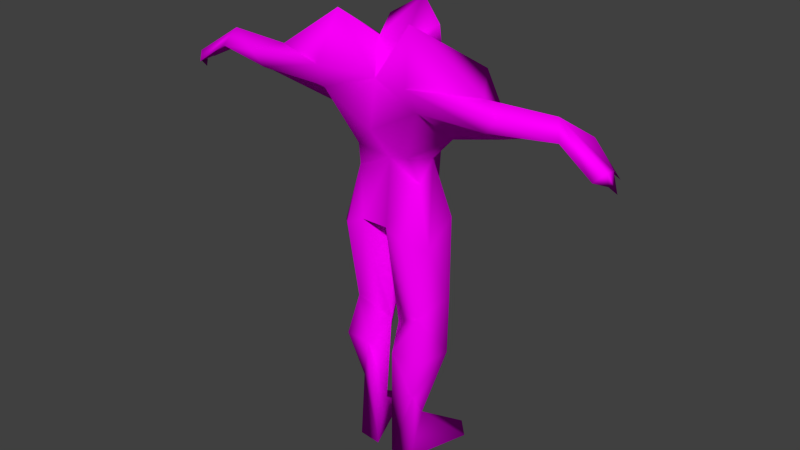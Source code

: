 # Source: Robot.blend  (saved by Blender 2.69.0; exported with 4.5.12 LTS)
import bpy
from mathutils import Matrix  # noqa: F401  (used for matrix-valued properties, if any)

bpy.ops.wm.read_factory_settings(use_empty=True)
scene = bpy.context.scene
scene.name = 'Scene'

# ---- collections
col_collection_1 = bpy.data.collections.new('Collection 1'); scene.collection.children.link(col_collection_1)
col_collection_2 = bpy.data.collections.new('Collection 2'); scene.collection.children.link(col_collection_2)
col_collection_2.hide_render = True
col_collection_2.hide_viewport = True
col_collection_3 = bpy.data.collections.new('Collection 3'); scene.collection.children.link(col_collection_3)
col_collection_3.hide_render = True
col_collection_3.hide_viewport = True

# ---- images (referenced by path relative to the original .blend; pixels are not part of the script)
import os
ASSET_DIR = os.environ.get("B2B_ASSET_DIR", "")  # directory of the original .blend (textures are referenced by path, not embedded)
HERE = os.path.dirname(os.path.abspath(__file__))  # packed textures are extracted next to this script under _unpacked/

def load_image(name, relpath, width, height, colorspace="sRGB"):
    """Load a texture the original file referenced (path relative to the .blend, or extracted next to this script)."""
    p = next((c for c in (os.path.join(HERE, relpath), os.path.join(ASSET_DIR, relpath)) if relpath and os.path.exists(c)), "")
    if p:
        img = bpy.data.images.load(p, check_existing=True)
        img.name = name
    else:  # same state as the original file: an image datablock whose file is absent (Cycles renders it pink)
        img = bpy.data.images.new(name, width, height)
        img.source = "FILE"
        img.filepath = "//" + (relpath or name)
    img.colorspace_settings.name = colorspace
    return img
img_color = load_image('Color', 'Robot.png', 1024, 1024, 'sRGB')

# ---- materials (node trees are filled in below, after node groups)
mat_material = bpy.data.materials.new('Material')
mat_material.alpha_threshold = 0.0
mat_material.roughness = 0.5
mat_material.line_color = (0.0, 0.0, 0.0, 1.0)

# ---- material node trees
mat_material.use_nodes = True; mat_material.node_tree.nodes.clear()
_N = mat_material.node_tree.nodes; _L = mat_material.node_tree.links
n0 = _N.new('ShaderNodeOutputMaterial'); n0.name = 'Material Output'; n0.location = (300, 300)
n0.width = 120
n1 = _N.new('ShaderNodeBsdfDiffuse'); n1.name = 'Diffuse BSDF'; n1.location = (10, 300)
n2 = _N.new('ShaderNodeTexImage'); n2.name = 'Image Texture'; n2.location = (-311, 341)
n2.width = 150
n2.image = img_color
_L.new(n1.outputs[0], n0.inputs[0])
_L.new(n2.outputs[0], n1.inputs[0])
n0.is_active_output = True

# ---- world
world_world = bpy.data.worlds.new('World'); scene.world = world_world
world_world.color = (0.05088, 0.05088, 0.05088)
world_world.use_sun_shadow = False
world_world.sun_shadow_jitter_overblur = 0.0
world_world.cycles.sampling_method = 'MANUAL'
world_world.cycles.sample_map_resolution = 256

# ---- meshes
me_unitmesh = bpy.data.meshes.new('UnitMesh')
me_unitmesh.from_pydata([(-0.1589, -0.1236, 1.137), (-0.6587, -0.1184, 1.094), (-0.6845, -0.09064, 1.083), (-0.186, -0.01088, 1.039), (-0.1592, 0.1704, 1.178), (-0.6804, -0.0925, 1.117), (-0.0219, 0.07594, 0.7132), (-0.00637, -0.022, 0.7049), (-0.04094, -0.1081, 0.776), (-0.08355, 0.05941, 1.308), (-0.05499, 0.01509, 1.254), (-0.6869, -0.04034, 1.084), (-0.04035, -0.03403, 1.277), (-0.07031, 0.155, -0.002352), (-0.1621, 0.115, 0.008322), (-0.05446, 0.1081, 1.224), (-0.09606, -0.06949, 0.001292), (-0.0276, -0.07162, -0.003413), (-0.1169, -0.1061, 1.353), (-0.1192, 0.1584, 0.01808), (-0.05826, 0.1166, 1.05), (-0.1485, -0.1588, 1.208), (-0.06345, 0.0354, 0.01284), (-0.08473, -0.07176, 0.9771), (-0.1098, 0.006223, 0.9598), (-0.1048, -0.04385, 0.9014), (-0.6809, -0.06467, 1.112), (-0.05715, 0.09808, 0.8249), (-0.6097, -0.02214, 1.123), (-0.3351, -0.08997, 1.209), (-0.09297, -0.05585, 0.2133), (-0.3508, -0.02893, 1.163), (-0.545, -0.04788, 1.155), (-0.6123, -0.0409, 1.169), (-0.409, -0.145, 1.187), (-0.5603, -0.1103, 1.161), (-0.3908, -0.0833, 1.117), (-0.6949, -0.06368, 1.057), (-0.3728, -0.1342, 1.144), (-0.09556, -0.1127, 0.749), (-0.1496, -0.05862, 0.7218), (-0.03486, 0.04664, 0.5093), (-0.08445, 0.08992, 0.5648), (-0.1516, 0.03766, 0.7877), (-0.1477, 0.04053, 0.5261), (-0.1079, -0.05637, 0.4857), (-0.01307, -0.022, 0.4279), (-0.1652, 0.01154, 0.3688), (-0.08834, -0.002323, 0.1304), (-0.1373, -0.0758, 0.3539), (-0.0449, -0.0902, 0.3645), (-0.03603, -0.01864, 0.1329), (-0.5363, -0.0783, 1.211), (0.1589, -0.1236, 1.137), (0.6587, -0.1184, 1.094), (0.6845, -0.09064, 1.083), (0.186, -0.01088, 1.039), (0.1592, 0.1704, 1.178), (0.6804, -0.0925, 1.117), (0.0219, 0.07594, 0.7132), (0.00637, -0.022, 0.7049), (0.04094, -0.1081, 0.776), (0.08355, 0.05941, 1.308), (0.000292, 0.1426, 1.191), (0.05499, 0.01509, 1.254), (0.6869, -0.04034, 1.084), (0.04035, -0.03403, 1.277), (0.07031, 0.155, -0.002352), (0.1621, 0.115, 0.008322), (0.05446, 0.1081, 1.224), (0.0008113, 0.1199, 1.285), (0.09606, -0.06949, 0.001292), (0.0276, -0.07162, -0.003413), (0.1169, -0.1061, 1.353), (0.1192, 0.1584, 0.01808), (0.0003459, 0.03665, 1.196), (0.05826, 0.1166, 1.05), (0.1485, -0.1588, 1.208), (0.06345, 0.0354, 0.01284), (0.08473, -0.07176, 0.9771), (0.1098, 0.006223, 0.9598), (0.0003904, -0.04225, 0.9466), (0.1048, -0.04385, 0.9014), (0.6809, -0.06467, 1.112), (0.05715, 0.09808, 0.8249), (0.6097, -0.02214, 1.123), (0.3351, -0.08997, 1.209), (0.09297, -0.05585, 0.2133), (0.3508, -0.02893, 1.163), (0.545, -0.04788, 1.155), (0.6123, -0.0409, 1.169), (0.409, -0.145, 1.187), (0.5603, -0.1103, 1.161), (0.3908, -0.0833, 1.117), (0.6949, -0.06368, 1.057), (0.3728, -0.1342, 1.144), (0.09556, -0.1127, 0.749), (0.1496, -0.05862, 0.7218), (0.03486, 0.04664, 0.5093), (0.08445, 0.08992, 0.5648), (0.1516, 0.03766, 0.7877), (0.1477, 0.04053, 0.5261), (0.1079, -0.05637, 0.4857), (0.01307, -0.022, 0.4279), (0.1652, 0.01154, 0.3688), (0.08834, -0.002323, 0.1304), (0.1373, -0.0758, 0.3539), (0.0449, -0.0902, 0.3645), (0.03603, -0.01864, 0.1329), (0.5363, -0.0783, 1.211), (0.0001575, -0.1176, 1.049), (-9.308e-05, -0.09991, 1.187), (0.0007907, 0.08678, 1.138), (0.0, 0.09865, 1.363), (0.001211, 0.1134, 0.9145), (0.0, 0.09808, 0.8249)], [], [(0, 110, 111), (18, 112, 4), (22, 16, 14), (5, 37, 2), (22, 13, 51), (63, 10, 15), (48, 14, 16), (15, 10, 9), (28, 33, 32), (14, 13, 22), (81, 23, 25), (18, 10, 75), (1, 35, 52), (12, 10, 18), (111, 12, 18), (21, 0, 111), (21, 111, 18), (110, 0, 23), (81, 110, 23), (23, 0, 3), (23, 3, 24), (48, 19, 14), (30, 16, 17), (28, 11, 33), (27, 24, 20), (3, 31, 4), (21, 34, 38), (21, 38, 0), (29, 4, 31), (34, 21, 29), (36, 3, 0), (36, 0, 38), (31, 3, 36), (11, 28, 32), (29, 18, 4), (21, 18, 29), (11, 32, 26), (31, 32, 33), (34, 35, 38), (47, 30, 49), (35, 34, 52), (32, 36, 38), (32, 38, 35), (32, 31, 36), (52, 29, 31), (52, 31, 33), (34, 29, 52), (13, 19, 48), (26, 52, 33), (39, 45, 8), (40, 45, 39), (6, 41, 42), (43, 42, 44), (7, 41, 6), (43, 44, 40), (27, 42, 43), (6, 42, 27), (25, 40, 39), (25, 39, 8), (25, 8, 81), (24, 43, 40), (24, 40, 25), (24, 27, 43), (45, 46, 8), (24, 25, 23), (48, 16, 30), (7, 46, 41), (8, 46, 7), (44, 45, 40), (44, 47, 45), (50, 17, 51), (50, 49, 30), (44, 42, 47), (22, 17, 16), (41, 48, 47), (5, 2, 1), (41, 46, 48), (42, 41, 47), (50, 45, 49), (45, 50, 46), (50, 30, 17), (47, 49, 45), (2, 32, 35), (2, 35, 1), (50, 51, 46), (2, 37, 26), (51, 17, 22), (51, 13, 48), (1, 52, 5), (46, 51, 48), (19, 13, 14), (63, 15, 70), (26, 37, 5), (47, 48, 30), (75, 112, 18), (5, 52, 26), (26, 32, 2), (3, 20, 24), (33, 11, 26), (10, 63, 75), (12, 113, 9), (9, 10, 12), (20, 3, 4), (4, 112, 20), (70, 15, 113), (9, 113, 15), (27, 20, 114), (53, 111, 110), (73, 57, 112), (78, 68, 71), (58, 55, 94), (78, 108, 67), (63, 69, 64), (105, 71, 68), (69, 62, 64), (85, 89, 90), (68, 78, 67), (81, 82, 79), (73, 75, 64), (54, 109, 92), (66, 73, 64), (111, 73, 66), (77, 111, 53), (77, 73, 111), (110, 79, 53), (81, 79, 110), (79, 56, 53), (79, 80, 56), (105, 68, 74), (87, 72, 71), (85, 90, 65), (84, 76, 80), (56, 57, 88), (77, 95, 91), (77, 53, 95), (86, 88, 57), (91, 86, 77), (93, 53, 56), (93, 95, 53), (88, 93, 56), (65, 89, 85), (86, 57, 73), (77, 86, 73), (65, 83, 89), (88, 90, 89), (91, 95, 92), (104, 106, 87), (92, 109, 91), (89, 95, 93), (89, 92, 95), (89, 93, 88), (109, 88, 86), (109, 90, 88), (91, 109, 86), (67, 105, 74), (83, 90, 109), (96, 61, 102), (97, 96, 102), (59, 99, 98), (100, 101, 99), (60, 59, 98), (100, 97, 101), (84, 100, 99), (59, 84, 99), (82, 96, 97), (82, 61, 96), (82, 81, 61), (80, 97, 100), (80, 82, 97), (80, 100, 84), (102, 61, 103), (80, 79, 82), (105, 87, 71), (60, 98, 103), (61, 60, 103), (101, 97, 102), (101, 102, 104), (107, 108, 72), (107, 87, 106), (101, 104, 99), (78, 71, 72), (98, 104, 105), (58, 54, 55), (98, 105, 103), (99, 104, 98), (107, 106, 102), (102, 103, 107), (107, 72, 87), (104, 102, 106), (55, 92, 89), (55, 54, 92), (107, 103, 108), (55, 83, 94), (108, 78, 72), (108, 105, 67), (54, 58, 109), (103, 105, 108), (74, 68, 67), (63, 70, 69), (83, 58, 94), (104, 87, 105), (75, 73, 112), (58, 83, 109), (83, 55, 89), (56, 80, 76), (90, 83, 65), (64, 75, 63), (66, 62, 113), (62, 66, 64), (76, 57, 56), (57, 76, 112), (70, 113, 69), (62, 69, 113), (84, 114, 76), (20, 112, 76), (114, 20, 76), (84, 115, 114), (8, 61, 81), (27, 114, 115), (27, 115, 6), (84, 59, 115), (60, 115, 59), (61, 115, 60), (8, 7, 115), (7, 6, 115), (8, 115, 61), (111, 66, 12), (12, 66, 113)])
me_unitmesh.polygons.foreach_set('use_smooth', [True] * 228)
_uv = me_unitmesh.uv_layers.new(name='UVMap')
_uv.uv.foreach_set('vector', [0.3784, 0.9499, 0.4659, 0.8991, 0.4658, 0.9768, 0.4128, 0.3222, 0.5763, 0.3372, 0.4934, 0.4135, 0.7812, 0.2033, 0.6844, 0.1603, 0.7818, 0.1865, 0.6698, 0.2942, 0.6257, 0.2928, 0.6512, 0.2842, 0.7812, 0.2033, 0.7857, 0.1853, 0.8967, 0.2377, 0.8606, 0.6335, 0.7902, 0.7492, 0.8034, 0.6636, 0.8952, 0.1645, 0.7818, 0.1865, 0.6844, 0.1603, 0.8034, 0.6636, 0.7902, 0.7492, 0.7317, 0.717, 0.6941, 0.3526, 0.7102, 0.3313, 0.7377, 0.3522, 0.7818, 0.1865, 0.7857, 0.1853, 0.7812, 0.2033, 0.466, 0.8271, 0.4143, 0.8501, 0.4066, 0.8019, 0.4128, 0.3222, 0.4841, 0.298, 0.5317, 0.3139, 0.6741, 0.2696, 0.7392, 0.2901, 0.7552, 0.3184, 0.4539, 0.2863, 0.4841, 0.298, 0.4128, 0.3222, 0.4133, 0.2243, 0.4539, 0.2863, 0.4128, 0.3222, 0.3798, 0.9931, 0.3784, 0.9499, 0.4658, 0.9768, 0.3345, 0.2978, 0.4133, 0.2243, 0.4128, 0.3222, 0.4659, 0.8991, 0.3784, 0.9499, 0.4143, 0.8501, 0.466, 0.8271, 0.4659, 0.8991, 0.4143, 0.8501, 0.4143, 0.8501, 0.3784, 0.9499, 0.3416, 0.8774, 0.4143, 0.8501, 0.3416, 0.8774, 0.3719, 0.8249, 0.8952, 0.1645, 0.7847, 0.1848, 0.7818, 0.1865, 0.1115, 0.4812, 0.1119, 0.5481, 0.09175, 0.5498, 0.6941, 0.3526, 0.6447, 0.3259, 0.7102, 0.3313, 0.5362, 0.7593, 0.4413, 0.6548, 0.5358, 0.5732, 0.5092, 0.54, 0.3646, 0.4854, 0.4934, 0.4135, 0.9773, 0.3182, 0.822, 0.298, 0.841, 0.2714, 0.9773, 0.3182, 0.841, 0.2714, 0.9726, 0.2696, 0.3219, 0.4455, 0.4934, 0.4135, 0.3646, 0.4854, 0.822, 0.298, 0.9773, 0.3182, 0.8572, 0.3408, 0.8104, 0.9445, 0.9354, 0.9088, 0.9353, 0.9895, 0.8104, 0.9445, 0.9353, 0.9895, 0.8177, 0.9782, 0.8224, 0.8994, 0.9354, 0.9088, 0.8104, 0.9445, 0.6279, 0.9131, 0.6785, 0.9116, 0.7166, 0.9334, 0.3219, 0.4455, 0.4128, 0.3222, 0.4934, 0.4135, 0.3345, 0.2978, 0.4128, 0.3222, 0.3219, 0.4455, 0.6279, 0.9131, 0.7166, 0.9334, 0.6343, 0.9335, 0.8355, 0.3833, 0.7377, 0.3522, 0.7102, 0.3313, 0.822, 0.298, 0.7392, 0.2901, 0.841, 0.2714, 0.1351, 0.4344, 0.1115, 0.4812, 0.1136, 0.4385, 0.7392, 0.2901, 0.822, 0.298, 0.7552, 0.3184, 0.7166, 0.9334, 0.8104, 0.9445, 0.8177, 0.9782, 0.7166, 0.9334, 0.8177, 0.9782, 0.7092, 0.9697, 0.7166, 0.9334, 0.8224, 0.8994, 0.8104, 0.9445, 0.7552, 0.3184, 0.8572, 0.3408, 0.8355, 0.3833, 0.7552, 0.3184, 0.8355, 0.3833, 0.7102, 0.3313, 0.822, 0.298, 0.8572, 0.3408, 0.7552, 0.3184, 0.7857, 0.1853, 0.7847, 0.1848, 0.8952, 0.1645, 0.6617, 0.3095, 0.7552, 0.3184, 0.7102, 0.3313, 0.1124, 0.3067, 0.1087, 0.397, 0.09676, 0.2974, 0.1331, 0.3193, 0.1087, 0.397, 0.1124, 0.3067, 0.2076, 0.344, 0.1862, 0.4051, 0.1744, 0.3805, 0.1672, 0.3071, 0.1744, 0.3805, 0.1477, 0.3884, 0.06764, 0.3225, 0.04709, 0.3889, 0.03473, 0.3214, 0.1672, 0.3071, 0.1477, 0.3884, 0.1331, 0.3193, 0.2063, 0.3056, 0.1744, 0.3805, 0.1672, 0.3071, 0.2076, 0.344, 0.1744, 0.3805, 0.2063, 0.3056, 0.9362, 0.0959, 0.8624, 0.02154, 0.9056, 0.006437, 0.9362, 0.0959, 0.9056, 0.006437, 0.94, 0.00866, 0.4066, 0.8019, 0.4429, 0.7244, 0.466, 0.8271, 0.94, 0.1392, 0.8532, 0.08676, 0.8624, 0.02154, 0.94, 0.1392, 0.8624, 0.02154, 0.9362, 0.0959, 0.94, 0.1392, 0.8442, 0.1528, 0.8532, 0.08676, 0.1087, 0.397, 0.07132, 0.4157, 0.09676, 0.2974, 0.3719, 0.8249, 0.4066, 0.8019, 0.4143, 0.8501, 0.1294, 0.5073, 0.1119, 0.5481, 0.1115, 0.4812, 0.06764, 0.3225, 0.07132, 0.4157, 0.04709, 0.3889, 0.09676, 0.2974, 0.07132, 0.4157, 0.06764, 0.3225, 0.1477, 0.3884, 0.1087, 0.397, 0.1331, 0.3193, 0.1477, 0.3884, 0.1351, 0.4344, 0.1087, 0.397, 0.09144, 0.4381, 0.09175, 0.5498, 0.0724, 0.5068, 0.09144, 0.4381, 0.1136, 0.4385, 0.1115, 0.4812, 0.1477, 0.3884, 0.1744, 0.3805, 0.1351, 0.4344, 0.7812, 0.2033, 0.6844, 0.2689, 0.6844, 0.1603, 0.1862, 0.4051, 0.1294, 0.5073, 0.1351, 0.4344, 0.6698, 0.2942, 0.6512, 0.2842, 0.6741, 0.2696, 0.04709, 0.3889, 0.07132, 0.4157, 0.05658, 0.5092, 0.1744, 0.3805, 0.1862, 0.4051, 0.1351, 0.4344, 0.09144, 0.4381, 0.1087, 0.397, 0.1136, 0.4385, 0.1087, 0.397, 0.09144, 0.4381, 0.07132, 0.4157, 0.09144, 0.4381, 0.1115, 0.4812, 0.09175, 0.5498, 0.1351, 0.4344, 0.1136, 0.4385, 0.1087, 0.397, 0.6256, 0.9543, 0.7166, 0.9334, 0.7092, 0.9697, 0.6256, 0.9543, 0.7092, 0.9697, 0.6408, 0.9711, 0.09144, 0.4381, 0.0724, 0.5068, 0.07132, 0.4157, 0.6256, 0.9543, 0.6046, 0.947, 0.6343, 0.9335, 0.8967, 0.2377, 0.6844, 0.2689, 0.7812, 0.2033, 0.8967, 0.2377, 0.7857, 0.1853, 0.8952, 0.1645, 0.6741, 0.2696, 0.7552, 0.3184, 0.6698, 0.2942, 0.07132, 0.4157, 0.0724, 0.5068, 0.05658, 0.5092, 0.7847, 0.1848, 0.7857, 0.1853, 0.7818, 0.1865, 0.1804, 0.7157, 0.2742, 0.7785, 0.1803, 0.8647, 0.6617, 0.3095, 0.6257, 0.2928, 0.6698, 0.2942, 0.1351, 0.4344, 0.1294, 0.5073, 0.1115, 0.4812, 0.5317, 0.3139, 0.5763, 0.3372, 0.4128, 0.3222, 0.6698, 0.2942, 0.7552, 0.3184, 0.6617, 0.3095, 0.6343, 0.9335, 0.7166, 0.9334, 0.6256, 0.9543, 0.3872, 0.5808, 0.5358, 0.5732, 0.4413, 0.6548, 0.7102, 0.3313, 0.6447, 0.3259, 0.6617, 0.3095, 0.7902, 0.7492, 0.8606, 0.6335, 0.8609, 0.7276, 0.2108, 0.5763, 0.2533, 0.7421, 0.1609, 0.6771, 0.7317, 0.717, 0.7902, 0.7492, 0.7817, 0.7982, 0.5917, 0.4297, 0.5092, 0.54, 0.4934, 0.4135, 0.4934, 0.4135, 0.5763, 0.3372, 0.5917, 0.4297, 0.1803, 0.8647, 0.2742, 0.7785, 0.182, 0.9892, 0.3334, 0.9216, 0.182, 0.9892, 0.2742, 0.7785, 0.5362, 0.7593, 0.5358, 0.5732, 0.5847, 0.6848, 0.5532, 0.9499, 0.4658, 0.9768, 0.4659, 0.8991, 0.4525, 0.1113, 0.5563, 0.1749, 0.496, 0.2689, 0.7736, 0.5327, 0.848, 0.5769, 0.7113, 0.551, 0.9388, 0.4236, 0.9592, 0.4181, 0.9822, 0.4323, 0.7736, 0.5327, 0.7726, 0.4758, 0.8737, 0.5671, 0.8606, 0.6335, 0.9176, 0.6633, 0.9313, 0.7489, 0.7796, 0.5627, 0.7113, 0.551, 0.848, 0.5769, 0.9176, 0.6633, 0.9895, 0.7164, 0.9313, 0.7489, 0.9022, 0.4752, 0.8592, 0.4655, 0.8912, 0.4507, 0.848, 0.5769, 0.7736, 0.5327, 0.8737, 0.5671, 0.466, 0.8271, 0.525, 0.8019, 0.5173, 0.8501, 0.4525, 0.1113, 0.465, 0.2294, 0.4413, 0.1856, 0.9402, 0.3988, 0.8499, 0.4277, 0.8718, 0.4039, 0.4245, 0.158, 0.4525, 0.1113, 0.4413, 0.1856, 0.3563, 0.129, 0.4525, 0.1113, 0.4245, 0.158, 0.5518, 0.9931, 0.4658, 0.9768, 0.5532, 0.9499, 0.4149, 0.03841, 0.4525, 0.1113, 0.3563, 0.129, 0.4659, 0.8991, 0.5173, 0.8501, 0.5532, 0.9499, 0.466, 0.8271, 0.5173, 0.8501, 0.4659, 0.8991, 0.5173, 0.8501, 0.59, 0.8774, 0.5532, 0.9499, 0.5173, 0.8501, 0.5597, 0.8249, 0.59, 0.8774, 0.7796, 0.5627, 0.848, 0.5769, 0.9176, 0.5967, 0.1115, 0.08664, 0.09176, 0.01807, 0.1119, 0.01972, 0.9022, 0.4752, 0.8912, 0.4507, 0.9562, 0.4602, 0.6308, 0.7595, 0.6322, 0.5735, 0.7263, 0.6556, 0.6837, 0.1686, 0.5563, 0.1749, 0.605, 0.03553, 0.6053, 0.9012, 0.7329, 0.8718, 0.7513, 0.8987, 0.6053, 0.9012, 0.6144, 0.8575, 0.7329, 0.8718, 0.5582, 0.0003338, 0.605, 0.03553, 0.5563, 0.1749, 0.7858, 0.3901, 0.7419, 0.4279, 0.6257, 0.3915, 0.7469, 0.8403, 0.6144, 0.8575, 0.6319, 0.7786, 0.7469, 0.8403, 0.7329, 0.8718, 0.6144, 0.8575, 0.7446, 0.7937, 0.7469, 0.8403, 0.6319, 0.7786, 0.9315, 0.8472, 0.8405, 0.8485, 0.8823, 0.8351, 0.5582, 0.0003338, 0.5563, 0.1749, 0.4525, 0.1113, 0.4149, 0.03841, 0.5582, 0.0003338, 0.4525, 0.1113, 0.9315, 0.8472, 0.921, 0.8658, 0.8405, 0.8485, 0.7545, 0.4752, 0.8912, 0.4507, 0.8592, 0.4655, 0.7513, 0.8987, 0.7329, 0.8718, 0.8402, 0.8856, 0.1351, 0.1334, 0.1136, 0.1293, 0.1115, 0.08664, 0.8718, 0.4039, 0.8499, 0.4277, 0.7858, 0.3901, 0.8405, 0.8485, 0.7329, 0.8718, 0.7469, 0.8403, 0.8405, 0.8485, 0.8402, 0.8856, 0.7329, 0.8718, 0.8405, 0.8485, 0.7469, 0.8403, 0.7446, 0.7937, 0.8499, 0.4277, 0.7545, 0.4752, 0.7419, 0.4279, 0.8499, 0.4277, 0.8912, 0.4507, 0.7545, 0.4752, 0.7858, 0.3901, 0.8499, 0.4277, 0.7419, 0.4279, 0.8737, 0.5671, 0.7796, 0.5627, 0.9176, 0.5967, 0.9433, 0.4405, 0.8912, 0.4507, 0.8499, 0.4277, 0.1124, 0.2612, 0.09676, 0.2704, 0.1087, 0.1709, 0.1331, 0.2485, 0.1124, 0.2612, 0.1087, 0.1709, 0.2076, 0.2238, 0.1744, 0.1874, 0.1862, 0.1628, 0.1672, 0.2607, 0.1477, 0.1794, 0.1744, 0.1874, 0.06764, 0.2454, 0.03473, 0.2464, 0.04709, 0.179, 0.1672, 0.2607, 0.1331, 0.2485, 0.1477, 0.1794, 0.2063, 0.2622, 0.1672, 0.2607, 0.1744, 0.1874, 0.2076, 0.2238, 0.2063, 0.2622, 0.1744, 0.1874, 0.7472, 0.1114, 0.6599, 0.07506, 0.6778, 0.03291, 0.7472, 0.1114, 0.6599, 0.1096, 0.6599, 0.07506, 0.525, 0.8019, 0.466, 0.8271, 0.4887, 0.7244, 0.7902, 0.118, 0.6778, 0.03291, 0.7435, 0.02791, 0.7902, 0.118, 0.7472, 0.1114, 0.6778, 0.03291, 0.7902, 0.118, 0.7435, 0.02791, 0.81, 0.02322, 0.1087, 0.1709, 0.09676, 0.2704, 0.07133, 0.1522, 0.5597, 0.8249, 0.5173, 0.8501, 0.525, 0.8019, 0.1294, 0.06056, 0.1115, 0.08664, 0.1119, 0.01972, 0.06764, 0.2454, 0.04709, 0.179, 0.07133, 0.1522, 0.09676, 0.2704, 0.06764, 0.2454, 0.07133, 0.1522, 0.1477, 0.1794, 0.1331, 0.2485, 0.1087, 0.1709, 0.1477, 0.1794, 0.1087, 0.1709, 0.1351, 0.1334, 0.09144, 0.1297, 0.0724, 0.06107, 0.09176, 0.01807, 0.09144, 0.1297, 0.1115, 0.08664, 0.1136, 0.1293, 0.1477, 0.1794, 0.1351, 0.1334, 0.1744, 0.1874, 0.7736, 0.5327, 0.7113, 0.551, 0.6257, 0.4758, 0.1862, 0.1628, 0.1351, 0.1334, 0.1294, 0.06056, 0.9388, 0.4236, 0.9402, 0.3988, 0.9592, 0.4181, 0.04709, 0.179, 0.05658, 0.05865, 0.07133, 0.1522, 0.1744, 0.1874, 0.1351, 0.1334, 0.1862, 0.1628, 0.09144, 0.1297, 0.1136, 0.1293, 0.1087, 0.1709, 0.1087, 0.1709, 0.07133, 0.1522, 0.09144, 0.1297, 0.09144, 0.1297, 0.09176, 0.01807, 0.1115, 0.08664, 0.1351, 0.1334, 0.1087, 0.1709, 0.1136, 0.1293, 0.9252, 0.8879, 0.8402, 0.8856, 0.8405, 0.8485, 0.9252, 0.8879, 0.9068, 0.9012, 0.8402, 0.8856, 0.09144, 0.1297, 0.07133, 0.1522, 0.0724, 0.06107, 0.9252, 0.8879, 0.921, 0.8658, 0.9473, 0.8851, 0.7726, 0.4758, 0.7736, 0.5327, 0.6257, 0.4758, 0.7726, 0.4758, 0.7796, 0.5627, 0.8737, 0.5671, 0.9402, 0.3988, 0.9388, 0.4236, 0.8499, 0.4277, 0.07133, 0.1522, 0.05658, 0.05865, 0.0724, 0.06107, 0.9176, 0.5967, 0.848, 0.5769, 0.8737, 0.5671, 0.1804, 0.7157, 0.1803, 0.8647, 0.0879, 0.7794, 0.9433, 0.4405, 0.9388, 0.4236, 0.9822, 0.4323, 0.1351, 0.1334, 0.1115, 0.08664, 0.1294, 0.06056, 0.465, 0.2294, 0.4525, 0.1113, 0.496, 0.2689, 0.9388, 0.4236, 0.9433, 0.4405, 0.8499, 0.4277, 0.921, 0.8658, 0.9252, 0.8879, 0.8405, 0.8485, 0.7808, 0.5819, 0.7263, 0.6556, 0.6322, 0.5735, 0.8912, 0.4507, 0.9433, 0.4405, 0.9562, 0.4602, 0.9313, 0.7489, 0.8609, 0.7276, 0.8606, 0.6335, 0.2953, 0.5762, 0.3455, 0.6769, 0.2533, 0.7421, 0.9895, 0.7164, 0.94, 0.7979, 0.9313, 0.7489, 0.5892, 0.2689, 0.5563, 0.1749, 0.6837, 0.1686, 0.5563, 0.1749, 0.5892, 0.2689, 0.496, 0.2689, 0.1803, 0.8647, 0.182, 0.9892, 0.0879, 0.7794, 0.03004, 0.923, 0.0879, 0.7794, 0.182, 0.9892, 0.6308, 0.7595, 0.5847, 0.6848, 0.6322, 0.5735, 0.5358, 0.5732, 0.5849, 0.4962, 0.6322, 0.5735, 0.5847, 0.6848, 0.5358, 0.5732, 0.6322, 0.5735, 0.6308, 0.7595, 0.5835, 0.7595, 0.5847, 0.6848, 0.4429, 0.7244, 0.4887, 0.7244, 0.466, 0.8271, 0.5362, 0.7593, 0.5847, 0.6848, 0.5835, 0.7595, 0.2063, 0.3056, 0.2241, 0.3104, 0.2076, 0.344, 0.2063, 0.2622, 0.2076, 0.2238, 0.2241, 0.2574, 0.06764, 0.2454, 0.02687, 0.2839, 0.03473, 0.2464, 0.09676, 0.2704, 0.02687, 0.2839, 0.06764, 0.2454, 0.09676, 0.2974, 0.06764, 0.3225, 0.02687, 0.2839, 0.06764, 0.3225, 0.03473, 0.3214, 0.02687, 0.2839, 0.09676, 0.2974, 0.02687, 0.2839, 0.09676, 0.2704, 0.2528, 0.4596, 0.2953, 0.5762, 0.2108, 0.5763, 0.2108, 0.5763, 0.2953, 0.5762, 0.2533, 0.7421])
me_unitmesh.materials.append(mat_material)
me_unitmesh.use_remesh_preserve_volume = False
me_unitmesh.use_remesh_preserve_attributes = False
me_unitmesh.use_mirror_x = True
me_unitmesh.use_mirror_topology = True
me_unitmesh.update()
me_cube = bpy.data.meshes.new('Cube')
me_cube.from_pydata([(-0.4, -0.325, 0.075), (-0.4, -0.325, 1.425), (-0.4, 0.325, 1.425), (-0.4, 0.325, 0.075), (-0.325, 0.4, 0.075), (-0.325, 0.4, 1.425), (0.325, 0.4, 1.425), (0.325, 0.4, 0.075), (0.4, 0.325, 0.075), (0.4, 0.325, 1.425), (0.4, -0.325, 1.425), (0.4, -0.325, 0.075), (0.325, -0.4, 0.075), (0.325, -0.4, 1.425), (-0.325, -0.4, 1.425), (-0.325, -0.4, 0.075), (0.325, -0.325, 0.0), (-0.325, -0.325, 0.0), (-0.325, 0.325, 0.0), (0.325, 0.325, 0.0), (-0.325, -0.325, 1.5), (0.325, -0.325, 1.5), (0.325, 0.325, 1.5), (-0.325, 0.325, 1.5)], [], [(5, 2, 23), (7, 6, 9, 8), (9, 6, 22), (0, 3, 18, 17), (14, 13, 21, 20), (11, 10, 13, 12), (12, 16, 11), (4, 7, 19, 18), (15, 0, 17), (4, 18, 3), (23, 22, 6, 5), (16, 19, 8, 11), (8, 19, 7), (1, 0, 15, 14), (22, 21, 10, 9), (3, 2, 5, 4), (1, 14, 20), (13, 10, 21), (17, 16, 12, 15), (2, 1, 20, 23)])
me_cube.polygons.foreach_set('use_smooth', [True] * 20)
me_cube.materials.append(None)
me_cube.use_remesh_preserve_volume = False
me_cube.use_remesh_preserve_attributes = False
me_cube.use_mirror_vertex_groups = False
me_cube.update()
arm_armature = bpy.data.armatures.new('Armature')  # bones are not reproduced

# ---- objects
ob_model = bpy.data.objects.new('Model', me_unitmesh)
ob_bounds = bpy.data.objects.new('Bounds', me_cube)
ob_armature = bpy.data.objects.new('Armature', arm_armature)

# ---- transforms, parenting, visibility, modifiers, constraints
ob_model.location = (0.0, 0.0, 0.0)
ob_model.lineart.crease_threshold = 0.0
ob_model.use_mesh_mirror_x = True
_vg = ob_model.vertex_groups.new(name='L Hand')
for _i, _w in zip([1, 2, 5, 11, 26, 28, 32, 33, 35, 37, 49, 52], [1.0, 1.0, 1.0, 1.0, 1.0, 1.0, 0.7173, 0.9631, 0.9632, 1.0, 0.3245, 0.6002]): _vg.add([_i], _w, 'REPLACE')
_vg = ob_model.vertex_groups.new(name='R Hand')
for _i, _w in zip([54, 55, 58, 65, 83, 85, 89, 90, 92, 94, 106, 109], [1.0, 1.0, 1.0, 1.0, 1.0, 1.0, 0.7173, 0.9631, 0.9632, 1.0, 0.3245, 0.6002]): _vg.add([_i], _w, 'REPLACE')
_vg = ob_model.vertex_groups.new(name='R Arm')
for _i, _w in zip([53, 56, 57, 73, 77, 86, 88, 91, 93, 95], [1.0, 1.0, 1.0, 0.1983, 0.8152, 1.0, 0.9285, 0.4338, 0.3919, 0.6177]): _vg.add([_i], _w, 'REPLACE')
_vg = ob_model.vertex_groups.new(name='R Forearm')
for _i, _w in zip([86, 88, 89, 90, 91, 92, 93, 95, 109], [0.917, 0.9534, 1.0, 0.2052, 1.0, 0.7478, 1.0, 1.0, 0.6904]): _vg.add([_i], _w, 'REPLACE')
_vg = ob_model.vertex_groups.new(name='L Forearm')
for _i, _w in zip([29, 31, 32, 33, 34, 35, 36, 38, 52], [0.917, 0.9534, 1.0, 0.2052, 1.0, 0.7478, 1.0, 1.0, 0.6904]): _vg.add([_i], _w, 'REPLACE')
_vg = ob_model.vertex_groups.new(name='L Arm')
for _i, _w in zip([0, 3, 4, 18, 21, 29, 31, 34, 36, 38], [1.0, 1.0, 1.0, 0.1983, 0.8152, 1.0, 0.9285, 0.4338, 0.3919, 0.6177]): _vg.add([_i], _w, 'REPLACE')
_vg = ob_model.vertex_groups.new(name='Upper Torso')
for _i, _w in zip([0, 3, 4, 10, 12, 18, 20, 21, 22, 23, 24, 53, 56, 57, 64, 66, 73, 75, 76, 77, 78, 79, 80, 81, 110, 111, 112, 114], [1.0, 0.2886, 0.2052, 0.8299, 1.0, 1.0, 1.0, 0.1848, 0.2657, 1.0, 0.6846, 1.0, 0.2886, 0.2052, 0.8299, 1.0, 1.0, 1.0, 1.0, 0.1848, 0.2657, 1.0, 0.6846, 0.6373, 1.0, 1.0, 1.0, 1.0]): _vg.add([_i], _w, 'REPLACE')
_vg = ob_model.vertex_groups.new(name='Lower Torso')
for _i, _w in zip([6, 7, 8, 20, 22, 23, 24, 25, 27, 39, 40, 43, 59, 60, 61, 76, 78, 79, 80, 81, 82, 84, 96, 97, 100, 114, 115], [1.0, 0.9862, 1.0, 0.549, 0.2657, 0.7047, 0.9914, 1.0, 1.0, 1.0, 1.0, 1.0, 1.0, 0.9862, 1.0, 0.549, 0.2657, 0.7047, 0.9914, 1.0, 1.0, 1.0, 1.0, 1.0, 1.0, 0.549, 1.0]): _vg.add([_i], _w, 'REPLACE')
_vg = ob_model.vertex_groups.new(name='R Leg')
for _i, _w in zip([6, 7, 59, 60, 61, 84, 96, 97, 98, 99, 100, 101, 102, 103, 115], [0.4618, 0.3007, 0.4671, 0.317, 0.4668, 0.154, 0.7562, 1.0, 1.0, 1.0, 0.7838, 1.0, 1.0, 0.526, 0.07698]): _vg.add([_i], _w, 'REPLACE')
_vg = ob_model.vertex_groups.new(name='R Shin')
for _i, _w in zip([67, 68, 71, 72, 74, 78, 87, 98, 99, 101, 102, 103, 104, 105, 106, 107, 108], [0.01033, 0.04275, 0.203, 0.07256, 0.006904, 0.7343, 1.0, 0.679, 0.2664, 0.5182, 0.9062, 0.9918, 1.0, 1.0, 1.0, 1.0, 1.0]): _vg.add([_i], _w, 'REPLACE')
_vg = ob_model.vertex_groups.new(name='L Leg')
for _i, _w in zip([6, 7, 8, 27, 39, 40, 41, 42, 43, 44, 45, 46, 59, 60, 115], [0.4671, 0.317, 0.4668, 0.154, 0.7562, 1.0, 1.0, 1.0, 0.7838, 1.0, 1.0, 0.526, 0.4618, 0.3007, 0.07698]): _vg.add([_i], _w, 'REPLACE')
_vg = ob_model.vertex_groups.new(name='L Shin')
for _i, _w in zip([13, 14, 16, 17, 19, 22, 30, 41, 42, 44, 45, 46, 47, 48, 49, 50, 51], [0.01033, 0.04275, 0.203, 0.07256, 0.006904, 0.7343, 1.0, 0.679, 0.2664, 0.5182, 0.9062, 0.9918, 1.0, 1.0, 1.0, 1.0, 1.0]): _vg.add([_i], _w, 'REPLACE')
_vg = ob_model.vertex_groups.new(name='Head')
for _i, _w in zip([9, 10, 12, 15, 62, 63, 64, 66, 69, 70, 113], [1.0, 0.8665, 0.9578, 1.0, 1.0, 1.0, 0.8665, 0.9578, 1.0, 1.0, 1.0]): _vg.add([_i], _w, 'REPLACE')
_vg = ob_model.vertex_groups.new(name='R Foot')
for _i, _w in zip([0, 3, 4, 10, 12, 18, 20, 21, 23, 24, 25, 27, 29, 31, 43, 63, 67, 68, 71, 72, 74, 75, 76, 78, 81, 105, 108, 110, 111, 112, 114, 115], [0.8745, 0.8851, 0.7192, 0.0546, 0.02743, 0.6374, 0.8252, 0.7672, 0.552, 0.6596, 0.1913, 0.2004, 0.00913, 0.0002764, 4.323e-05, 0.2738, 1.0, 1.0, 1.0, 0.9924, 1.0, 0.4715, 0.008535, 1.0, 0.1871, 0.7785, 0.6689, 0.4292, 0.4939, 0.4658, 0.4168, 0.1002]): _vg.add([_i], _w, 'REPLACE')
_vg = ob_model.vertex_groups.new(name='L Foot')
for _i, _w in zip([13, 14, 16, 17, 19, 20, 22, 48, 51, 53, 56, 57, 63, 64, 66, 73, 75, 76, 77, 79, 80, 81, 82, 84, 86, 88, 100, 110, 111, 112, 114, 115], [1.0, 1.0, 1.0, 0.9924, 1.0, 0.008535, 1.0, 0.7785, 0.6689, 0.8745, 0.8851, 0.7192, 0.2738, 0.0546, 0.02743, 0.6374, 0.4715, 0.8252, 0.7672, 0.552, 0.6596, 0.1871, 0.1913, 0.2004, 0.00913, 0.0002764, 4.323e-05, 0.4292, 0.4939, 0.4658, 0.4168, 0.1002]): _vg.add([_i], _w, 'REPLACE')
_vg = ob_model.vertex_groups.new(name='Bone')
for _i, _w in zip([0, 3, 4, 10, 12, 15, 18, 20, 21, 23, 24, 27, 29, 31, 36, 53, 56, 57, 63, 64, 66, 69, 70, 73, 75, 76, 77, 79, 80, 81, 84, 86, 88, 93, 110, 111, 112, 114, 115], [0.9913, 1.0, 0.9916, 0.3631, 0.1196, 0.001889, 0.5496, 1.0, 0.4089, 0.5234, 0.5837, 0.01951, 0.1877, 0.2287, 0.2624, 0.9913, 1.0, 0.9916, 0.4171, 0.3631, 0.1196, 0.001889, 0.0003338, 0.5496, 0.9822, 1.0, 0.4089, 0.5234, 0.5837, 0.5554, 0.01951, 0.1877, 0.2287, 0.2624, 0.9987, 1.0, 0.9979, 1.0, 0.01951]): _vg.add([_i], _w, 'REPLACE')
_vg = ob_model.vertex_groups.new(name='Bone.004')
for _i, _w in zip([0, 3, 4, 9, 10, 12, 15, 18, 20, 21, 23, 24, 25, 27, 29, 39, 43, 53, 56, 57, 62, 63, 64, 66, 69, 70, 73, 75, 76, 77, 79, 80, 81, 82, 84, 86, 96, 100, 110, 111, 112, 113, 114, 115], [0.9919, 0.01379, 0.4039, 1.18e-06, 0.02775, 0.118, 1.283e-05, 0.02268, 0.8727, 1.47e-08, 0.2829, 0.1965, 0.1473, 0.0001763, 0.002007, 1.769e-06, 9.135e-05, 0.9919, 0.01379, 0.4039, 1.18e-06, 0.007892, 0.02775, 0.118, 1.283e-05, 1.033e-05, 0.02268, 0.8739, 0.8727, 1.47e-08, 0.2829, 0.1965, 0.00475, 0.1473, 0.0001763, 0.002007, 1.769e-06, 9.135e-05, 0.9565, 0.8077, 0.975, 1.231e-06, 0.4214, 0.0002125]): _vg.add([_i], _w, 'REPLACE')
_vg = ob_model.vertex_groups.new(name='Bone.004_R')
for _i, _w in zip([3, 18, 20, 31, 53, 56, 57, 62, 64, 66, 73, 75, 76, 77, 79, 80, 81, 86, 91, 110, 111, 112, 114], [1.448e-07, 1.722e-08, 4.494e-11, 0.0, 0.008063, 0.9834, 0.5961, 0.04135, 0.0004116, 0.002371, 0.9341, 0.006565, 7.128e-09, 1.0, 0.01809, 0.001425, 5.999e-05, 0.0007226, 1.486e-05, 4.592e-06, 0.001022, 0.00617, 2.552e-09]): _vg.add([_i], _w, 'REPLACE')
_vg = ob_model.vertex_groups.new(name='Bone.004_R.001')
for _i, _w in zip([53, 56, 57, 73, 76, 77, 79, 80, 86, 88, 91, 93, 95, 100, 110, 112, 114], [4.017e-12, 0.002778, 2.999e-06, 0.00697, 0.09874, 4.488e-08, 0.01421, 0.002023, 0.875, 1.0, 0.3527, 0.8861, 1.0, 1.288e-06, 0.001141, 0.006286, 0.03512]): _vg.add([_i], _w, 'REPLACE')
_vg = ob_model.vertex_groups.new(name='Bone.004_R.002')
for _i, _w in zip([53, 54, 55, 58, 65, 77, 83, 85, 86, 88, 89, 90, 91, 92, 93, 94, 95, 97, 109], [3.534e-17, 1.0, 1.0, 1.0, 1.0, 1.35e-13, 1.0, 1.0, 0.1223, 0.0, 1.0, 1.0, 0.6473, 1.0, 0.1138, 1.0, 6.199e-06, 0.0004268, 1.0]): _vg.add([_i], _w, 'REPLACE')
_vg = ob_model.vertex_groups.new(name='Bone.004_L.001')
for _i, _w in zip([0, 3, 4, 18, 20, 21, 23, 24, 29, 31, 34, 36, 38, 43, 110, 112, 114], [4.017e-12, 0.002778, 2.999e-06, 0.00697, 0.09874, 4.488e-08, 0.01421, 0.002023, 0.875, 1.0, 0.3527, 0.8861, 1.0, 1.288e-06, 0.001141, 0.006286, 0.03512]): _vg.add([_i], _w, 'REPLACE')
_vg = ob_model.vertex_groups.new(name='Bone.004_L.002')
for _i, _w in zip([0, 1, 2, 5, 11, 21, 26, 28, 29, 31, 32, 33, 34, 35, 36, 37, 38, 40, 52], [3.534e-17, 1.0, 1.0, 1.0, 1.0, 1.35e-13, 1.0, 1.0, 0.1223, 0.0, 1.0, 1.0, 0.6473, 1.0, 0.1138, 1.0, 6.199e-06, 0.0004268, 1.0]): _vg.add([_i], _w, 'REPLACE')
_vg = ob_model.vertex_groups.new(name='Bone.003')
for _i, _w in zip([6, 7, 8, 13, 14, 17, 19, 20, 22, 23, 24, 25, 27, 36, 39, 41, 42, 43, 44, 45, 46, 48, 49, 50, 51, 59, 60, 61, 67, 68, 72, 74, 76, 78, 79, 80, 81, 82, 84, 93, 96, 98, 99, 100, 101, 102, 103, 105, 106, 107, 108, 110, 114, 115], [0.3565, 0.06446, 0.7614, 7.34e-05, 4.164e-09, 5.819e-08, 2.527e-21, 0.02859, 6.341e-11, 0.6848, 0.8, 0.8527, 0.8825, 9.249e-05, 0.2904, 0.000171, 0.005775, 0.09217, 0.002799, 0.0001114, 0.002837, 4.615e-11, 0.01062, 0.01036, 6.958e-07, 0.3565, 0.06446, 0.7614, 7.34e-05, 4.164e-09, 5.819e-08, 2.527e-21, 0.02859, 6.341e-11, 0.6848, 0.8, 0.9951, 0.8527, 0.8825, 9.249e-05, 0.2904, 0.000171, 0.005775, 0.09217, 0.002799, 0.0001114, 0.002837, 4.615e-11, 0.01062, 0.01036, 6.958e-07, 0.0412, 0.5084, 0.8584]): _vg.add([_i], _w, 'REPLACE')
_vg = ob_model.vertex_groups.new(name='Bone.017')
for _i, _w in zip([9, 10, 12, 15, 18, 21, 62, 63, 64, 66, 69, 70, 73, 75, 77, 111, 112, 113], [0.9586, 0.9718, 0.8796, 1.0, 0.03624, 2.459e-11, 0.9586, 0.9921, 0.9718, 0.8796, 1.0, 1.0, 0.03624, 0.113, 2.459e-11, 0.1904, 5.767e-05, 1.0]): _vg.add([_i], _w, 'REPLACE')
_vg = ob_model.vertex_groups.new(name='Bone.005')
for _i, _w in zip([6, 7, 8, 24, 25, 27, 36, 38, 39, 40, 43, 46, 59, 60, 61, 80, 82, 84, 93, 95, 96, 97, 100, 103, 115], [0.2948, 0.004904, 0.04285, 0.02129, 0.163, 0.4573, 0.003842, 9.279e-05, 0.02017, 0.005924, 0.2017, 0.001172, 0.2948, 0.004904, 0.04285, 0.02129, 0.163, 0.4573, 0.003842, 9.279e-05, 0.02017, 0.005924, 0.2017, 0.001172, 0.4573]): _vg.add([_i], _w, 'REPLACE')
_vg = ob_model.vertex_groups.new(name='Bone.007')
for _i, _w in zip([6, 7, 8, 27, 39, 40, 41, 42, 43, 44, 45, 46, 59, 60, 61, 84, 96, 97, 98, 99, 100, 101, 102, 103, 115], [0.7002, 0.9945, 0.6433, 0.1507, 0.7537, 0.9941, 0.5916, 0.9078, 0.7551, 0.9635, 0.9325, 0.2373, 0.7002, 0.9945, 0.6433, 0.1507, 0.7537, 0.9941, 0.5916, 0.9078, 0.7551, 0.9635, 0.9325, 0.2373, 0.1507]): _vg.add([_i], _w, 'REPLACE')
_vg = ob_model.vertex_groups.new(name='Bone.011')
for _i, _w in zip([13, 14, 16, 17, 19, 22, 30, 41, 42, 44, 45, 46, 47, 48, 49, 50, 51, 67, 68, 71, 72, 74, 78, 87, 98, 99, 101, 102, 103, 104, 105, 106, 107, 108], [0.002953, 0.0002406, 0.0009601, 0.01144, 0.0001222, 0.001632, 0.9979, 0.4083, 0.09215, 0.0365, 0.06751, 0.7057, 1.0, 0.3879, 1.0, 1.0, 0.7836, 0.002953, 0.0002406, 0.0009601, 0.01144, 0.0001222, 0.001632, 0.9979, 0.4083, 0.09215, 0.0365, 0.06751, 0.7057, 1.0, 0.3879, 1.0, 1.0, 0.7836]): _vg.add([_i], _w, 'REPLACE')
_vg = ob_model.vertex_groups.new(name='Bone.012')
for _i, _w in zip([46, 103], [0.05588, 0.05588]): _vg.add([_i], _w, 'REPLACE')
_vg = ob_model.vertex_groups.new(name='Bone.014')
for _i, _w in zip([13, 51, 67, 108], [1.363e-06, 0.01117, 1.363e-06, 0.01117]): _vg.add([_i], _w, 'REPLACE')
_vg = ob_model.vertex_groups.new(name='Bone.013')
for _i, _w in zip([13, 14, 16, 17, 19, 22, 48, 51, 67, 68, 71, 72, 74, 78, 105, 108], [0.997, 0.9986, 0.999, 0.9884, 0.9999, 0.9984, 0.612, 0.2053, 0.997, 0.9986, 0.999, 0.9884, 0.9999, 0.9984, 0.612, 0.2053]): _vg.add([_i], _w, 'REPLACE')
_vg = ob_model.vertex_groups.new(name='Bone.004_L')
for _i, _w in zip([0, 3, 4, 9, 10, 12, 18, 20, 21, 23, 24, 29, 34, 56, 73, 75, 76, 81, 88, 110, 111, 112, 114], [0.008063, 0.9834, 0.5961, 0.04135, 0.0004116, 0.002371, 0.9341, 7.128e-09, 1.0, 0.01809, 0.001425, 0.0007226, 1.486e-05, 1.448e-07, 1.722e-08, 0.006565, 4.494e-11, 5.999e-05, 0.0, 4.592e-06, 0.0008906, 0.00617, 2.552e-09]): _vg.add([_i], _w, 'REPLACE')
_vg = ob_model.vertex_groups.new(name='Bone.008')
for _i, _w in zip([6, 7, 41, 59, 60, 98], [0.004383, 0.0005963, 9.796e-05, 0.004383, 0.0005963, 9.796e-05]): _vg.add([_i], _w, 'REPLACE')
_vg = ob_model.vertex_groups.new(name='Bone.006')
for _i, _w in zip([6, 59], [0.0006983, 0.0006983]): _vg.add([_i], _w, 'REPLACE')
_vg = ob_model.vertex_groups.new(name='Bone.003_L.001')
for _i, _w in zip([6, 7, 8, 27, 39, 40, 41, 42, 43, 44, 45, 46, 47, 50, 59, 60, 61, 67, 68, 71, 72, 74, 78, 79, 80, 82, 84, 87, 96, 97, 98, 99, 100, 101, 102, 103, 104, 105, 106, 107, 108, 110, 115], [0.6435, 0.9355, 0.2386, 0.1174, 0.7096, 0.9996, 0.5227, 0.8838, 0.9077, 0.996, 0.9999, 0.273, 0.0001573, 0.0006245, 2.303e-14, 7.443e-18, 0.0, 0.0, 0.0, 0.0, 0.0, 0.0, 0.0, 0.0, 0.0, 0.0, 0.0, 0.0, 0.0, 0.0, 0.0, 0.0, 0.0, 0.0, 0.0, 0.0, 0.0, 0.0, 0.0, 0.0, 0.0, 0.0, 0.0707]): _vg.add([_i], _w, 'REPLACE')
_vg = ob_model.vertex_groups.new(name='Bone.003_R.001')
for _i, _w in zip([6, 7, 8, 13, 14, 16, 17, 19, 22, 23, 24, 25, 27, 30, 39, 40, 41, 42, 43, 44, 45, 46, 47, 48, 49, 50, 51, 59, 60, 61, 84, 96, 97, 98, 99, 100, 101, 102, 103, 104, 107, 115], [2.303e-14, 7.443e-18, 0.0, 0.0, 0.0, 0.0, 0.0, 0.0, 0.0, 0.0, 0.0, 0.0, 0.0, 0.0, 0.0, 0.0, 0.0, 0.0, 0.0, 0.0, 0.0, 0.0, 0.0, 0.0, 0.0, 0.0, 0.0, 0.6435, 0.9355, 0.2386, 0.1174, 0.7096, 0.9996, 0.5227, 0.8838, 0.9077, 0.996, 0.9999, 0.273, 0.0001573, 0.0006245, 0.0707]): _vg.add([_i], _w, 'REPLACE')
_vg = ob_model.vertex_groups.new(name='Bone.003_L.002')
for _i, _w in zip([17, 30, 41, 42, 44, 46, 47, 48, 49, 50, 51], [0.007576, 1.0, 0.4771, 0.1104, 0.001187, 0.7242, 0.9998, 0.9707, 0.9894, 0.989, 0.8318]): _vg.add([_i], _w, 'REPLACE')
_vg = ob_model.vertex_groups.new(name='Bone.003_R.002')
for _i, _w in zip([72, 87, 98, 99, 101, 103, 104, 105, 106, 107, 108], [0.007576, 1.0, 0.4771, 0.1104, 0.001187, 0.7242, 0.9998, 0.9707, 0.9894, 0.989, 0.8318]): _vg.add([_i], _w, 'REPLACE')
_vg = ob_model.vertex_groups.new(name='Bone.003_L.003')
for _i, _w in zip([13, 14, 16, 17, 19, 22, 48, 51], [0.9999, 1.0, 1.0, 0.9924, 1.0, 1.0, 0.02933, 0.1682]): _vg.add([_i], _w, 'REPLACE')
_vg = ob_model.vertex_groups.new(name='Bone.003_R.003')
for _i, _w in zip([67, 68, 71, 72, 74, 78, 105, 108], [0.9999, 1.0, 1.0, 0.9924, 1.0, 1.0, 0.02933, 0.1682]): _vg.add([_i], _w, 'REPLACE')
_m = ob_model.modifiers.new('Armature', 'ARMATURE')
_m.object = ob_armature
_m.use_bone_envelopes = True
ob_bounds.location = (0.0, 0.0, 0.0)
ob_bounds.lineart.crease_threshold = 0.0
ob_armature.location = (0.0, 0.0, 0.0)
ob_armature.hide_viewport = True
ob_armature.show_in_front = True
ob_armature.lineart.crease_threshold = 0.0

# ---- collection membership
col_collection_1.objects.link(ob_model)
col_collection_2.objects.link(ob_bounds)
col_collection_3.objects.link(ob_armature)

# ---- scene / render settings (as saved in the file)
scene.frame_start = 61; scene.frame_end = 120; scene.frame_set(93)
scene.render.engine = 'CYCLES'
scene.render.image_settings.color_mode = 'RGB'
scene.render.image_settings.compression = 90
scene.render.resolution_percentage = 50
scene.render.dither_intensity = 0.0
scene.render.bake_margin = 2
scene.render.bake_bias = 0.0
scene.cycles.use_denoising = False
scene.cycles.samples = 10
scene.cycles.sampling_pattern = 'TABULATED_SOBOL'
scene.cycles.light_sampling_threshold = 0.0
scene.cycles.use_adaptive_sampling = False
scene.cycles.use_light_tree = False
scene.cycles.blur_glossy = 0.0
scene.cycles.volume_bounces = 1
scene.cycles.pixel_filter_type = 'GAUSSIAN'
scene.cycles.sample_clamp_indirect = 0.0
scene.view_settings.view_transform = 'Standard'
bpy.context.view_layer.update()

# ---- added for rendering (the .blend has no active camera and no usable light): camera, sun
cam_auto = bpy.data.cameras.new('AutoCamera')
cam_auto.lens = 50.0
cam_auto.sensor_width = 36.0
cam_auto.clip_end = 1000.0
ob_auto_camera = bpy.data.objects.new('AutoCamera', cam_auto)
scene.collection.objects.link(ob_auto_camera)
ob_auto_camera.location = (1.77177, -2.12613, 2.14491)
ob_auto_camera.rotation_euler = (1.09748, -7.21219e-08, 0.694738)
scene.camera = ob_auto_camera
light_auto_sun = bpy.data.lights.new('AutoSun', 'SUN')
light_auto_sun.energy = 3.0
light_auto_sun.angle = 0.0523599
ob_auto_sun = bpy.data.objects.new('AutoSun', light_auto_sun)
scene.collection.objects.link(ob_auto_sun)
ob_auto_sun.rotation_euler = (0.872665, 0.174533, 0.523599)
bpy.context.view_layer.update()

